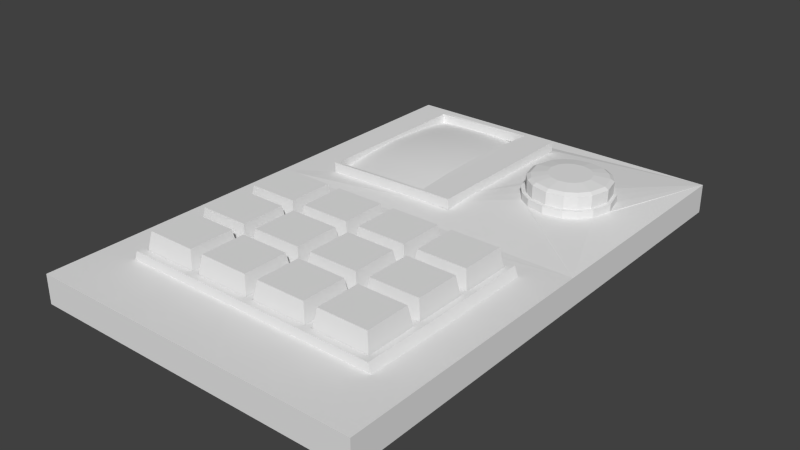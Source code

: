 # Source: panel_1.blend  (saved by Blender 2.76.0; exported with 4.5.12 LTS)
import bpy
from mathutils import Matrix  # noqa: F401  (used for matrix-valued properties, if any)

bpy.ops.wm.read_factory_settings(use_empty=True)
scene = bpy.context.scene
scene.name = 'Scene'

# ---- collections
col_collection_1 = bpy.data.collections.new('Collection 1'); scene.collection.children.link(col_collection_1)

# ---- world
world_world = bpy.data.worlds.new('World'); scene.world = world_world
world_world.color = (0.05088, 0.05088, 0.05088)
world_world.use_sun_shadow = False
world_world.sun_shadow_jitter_overblur = 0.0
world_world.cycles.sampling_method = 'MANUAL'
world_world.cycles.sample_map_resolution = 256

# ---- meshes
me_vert_014 = bpy.data.meshes.new('Vert.014')
me_vert_014.from_pydata([(1.372, 2.483, 0.1432), (1.372, 2.129, 0.1432), (1.696, 2.128, 0.139), (1.696, 2.484, 0.139), (1.324, 2.19, 0.1438), (1.294, 2.306, 0.1443), (1.324, 2.422, 0.1438), (1.634, 2.525, 0.1398), (1.534, 2.546, 0.1412), (1.434, 2.524, 0.1424), (1.434, 2.088, 0.1424), (1.534, 2.066, 0.1412), (1.634, 2.088, 0.1398), (1.744, 2.19, 0.1384), (1.774, 2.306, 0.138), (1.744, 2.422, 0.1384), (1.698, 2.484, 0.3247), (1.747, 2.422, 0.324), (1.326, 2.422, 0.3295), (1.375, 2.483, 0.3289), (1.437, 2.524, 0.3281), (1.698, 2.128, 0.3247), (1.636, 2.088, 0.3255), (1.375, 2.129, 0.3289), (1.326, 2.19, 0.3295), (1.297, 2.306, 0.33), (1.636, 2.525, 0.3255), (1.537, 2.546, 0.3269), (1.437, 2.088, 0.3281), (1.537, 2.066, 0.3269), (1.747, 2.19, 0.324), (1.777, 2.306, 0.3237), (1.683, 2.467, 0.3388), (1.727, 2.411, 0.3382), (1.346, 2.411, 0.3431), (1.39, 2.467, 0.3426), (1.446, 2.504, 0.3418), (1.683, 2.145, 0.3388), (1.627, 2.108, 0.3395), (1.39, 2.146, 0.3426), (1.346, 2.201, 0.3431), (1.32, 2.306, 0.3435), (1.627, 2.504, 0.3395), (1.537, 2.523, 0.3407), (1.446, 2.108, 0.3418), (1.537, 2.089, 0.3407), (1.727, 2.201, 0.3382), (1.754, 2.306, 0.3379), (1.621, 2.399, 0.3533), (1.646, 2.367, 0.3529), (1.427, 2.366, 0.3558), (1.453, 2.398, 0.3555), (1.485, 2.42, 0.355), (1.621, 2.214, 0.3533), (1.589, 2.192, 0.3537), (1.453, 2.214, 0.3555), (1.427, 2.246, 0.3558), (1.412, 2.306, 0.356), (1.589, 2.42, 0.3537), (1.537, 2.431, 0.3544), (1.485, 2.192, 0.355), (1.537, 2.181, 0.3544), (1.646, 2.246, 0.3529), (1.662, 2.306, 0.3528)], [], [(0, 9, 8, 7, 3, 15, 14, 13, 2, 12, 11, 10, 1, 4, 5, 6), (28, 29, 45, 44), (11, 12, 22, 29), (5, 4, 24, 25), (2, 13, 30, 21), (6, 5, 25, 18), (13, 14, 31, 30), (3, 7, 26, 16), (15, 3, 16, 17), (14, 15, 17, 31), (7, 8, 27, 26), (0, 6, 18, 19), (8, 9, 20, 27), (9, 0, 19, 20), (1, 10, 28, 23), (12, 2, 21, 22), (10, 11, 29, 28), (4, 1, 23, 24), (35, 34, 50, 51), (24, 23, 39, 40), (29, 22, 38, 45), (25, 24, 40, 41), (21, 30, 46, 37), (18, 25, 41, 34), (30, 31, 47, 46), (16, 26, 42, 32), (17, 16, 32, 33), (31, 17, 33, 47), (26, 27, 43, 42), (19, 18, 34, 35), (27, 20, 36, 43), (20, 19, 35, 36), (23, 28, 44, 39), (22, 21, 37, 38), (51, 50, 57, 56, 55, 60, 61, 54, 53, 62, 63, 49, 48, 58, 59, 52), (43, 36, 52, 59), (36, 35, 51, 52), (39, 44, 60, 55), (38, 37, 53, 54), (44, 45, 61, 60), (40, 39, 55, 56), (45, 38, 54, 61), (41, 40, 56, 57), (37, 46, 62, 53), (34, 41, 57, 50), (46, 47, 63, 62), (32, 42, 58, 48), (33, 32, 48, 49), (47, 33, 49, 63), (42, 43, 59, 58)])
me_vert_014.use_remesh_preserve_volume = False
me_vert_014.use_remesh_preserve_attributes = False
me_vert_014.use_mirror_vertex_groups = False
me_vert_014.update()
me_vert_001 = bpy.data.meshes.new('Vert.001')
me_vert_001.from_pydata([(0.3525, -0.523, -0.02657), (0.3521, 0.523, -0.02657), (-0.313, 0.523, -0.02657), (-0.313, -0.523, -0.02657), (0.3272, 0.2615, 0.001854), (0.313, 0.0, 0.01339), (0.3274, -0.2615, 0.001854), (-0.1565, 0.523, -0.018), (0.008174, 0.523, -0.01477), (0.1844, 0.523, -0.018), (-0.313, -0.2615, 0.001854), (-0.313, -2.384e-07, 0.01339), (-0.313, 0.2615, 0.001854), (0.1847, -0.523, -0.018), (0.008261, -0.523, -0.01477), (-0.1565, -0.523, -0.018), (0.1654, -0.2615, 0.01424), (0.0006501, -0.2615, 0.01828), (-0.1565, -0.2615, 0.01424), (0.1565, 0.0, 0.0254), (0.0, 0.0, 0.02927), (-0.1565, 0.0, 0.0254), (0.1653, 0.2615, 0.01424), (0.0006432, 0.2615, 0.01828), (-0.1565, 0.2615, 0.01424)], [], [(24, 7, 2, 12), (15, 18, 10, 3), (18, 21, 11, 10), (21, 24, 12, 11), (0, 6, 16, 13), (13, 16, 17, 14), (14, 17, 18, 15), (6, 5, 19, 16), (16, 19, 20, 17), (17, 20, 21, 18), (5, 4, 22, 19), (19, 22, 23, 20), (20, 23, 24, 21), (4, 1, 9, 22), (22, 9, 8, 23), (23, 8, 7, 24)])
me_vert_001.polygons.foreach_set('use_smooth', [True] * 16)
me_vert_001.use_remesh_preserve_volume = False
me_vert_001.use_remesh_preserve_attributes = False
me_vert_001.use_mirror_vertex_groups = False
me_vert_001.update()
me_button = bpy.data.meshes.new('button')
me_button.from_pydata([(0.1704, -0.1552, -0.9541), (-0.1704, -0.1552, -0.9541), (0.1704, 0.1552, -0.9541), (-0.1704, 0.1552, -0.9541), (0.1462, -0.1331, -0.8122), (-0.1462, -0.1331, -0.8122), (-0.1462, 0.1331, -0.8122), (0.1462, 0.1331, -0.8122)], [], [(0, 1, 3, 2), (4, 7, 6, 5), (0, 2, 7, 4), (1, 0, 4, 5), (3, 1, 5, 6), (2, 3, 6, 7)])
me_button.use_remesh_preserve_volume = False
me_button.use_remesh_preserve_attributes = False
me_button.use_mirror_vertex_groups = False
me_button.update()
me_vert_002 = bpy.data.meshes.new('Vert.002')
me_vert_002.from_pydata([(2.0, 0.0, 0.0), (2.0, 3.0, 0.0), (0.001929, 2.998, 0.0005657), (0.0, 0.0, 0.0), (1.735, 1.069, 0.2258), (1.372, 2.129, 0.2537), (0.2647, 2.819, 0.1721), (1.735, 1.105, 0.2258), (2.0, 1.843, 0.0), (0.00451, 1.847, 0.001322), (0.2647, 1.793, 0.1721), (0.0, 0.0, 0.1721), (2.0, 0.0, 0.1721), (1.355, 2.113, 0.2536), (1.77, 0.7406, 0.2258), (1.735, 0.7225, 0.2258), (1.735, 0.7587, 0.2258), (1.359, 0.412, 0.2258), (1.394, 0.412, 0.2258), (1.376, 0.3725, 0.2258), (1.0, 0.3725, 0.2258), (0.9823, 0.412, 0.2258), (1.018, 0.412, 0.2258), (0.6238, 0.3725, 0.2258), (0.6061, 0.412, 0.2258), (0.6414, 0.412, 0.2258), (0.2652, 0.7587, 0.2258), (0.2652, 0.7225, 0.2258), (0.2299, 0.7406, 0.2258), (0.2299, 1.087, 0.2258), (0.2652, 1.105, 0.2258), (0.2652, 1.069, 0.2258), (1.735, 0.412, 0.1721), (1.784, 0.3725, 0.1721), (0.2652, 0.412, 0.1721), (0.2159, 0.3725, 0.1721), (0.266, 1.418, 0.1721), (0.2187, 1.461, 0.1721), (0.2652, 1.105, 0.1721), (0.2102, 1.087, 0.1721), (0.2652, 1.069, 0.1721), (0.2652, 0.7225, 0.1721), (0.2652, 0.7587, 0.1721), (0.2102, 0.7406, 0.1721), (0.6061, 0.412, 0.1721), (0.6142, 0.3725, 0.1721), (0.6414, 0.412, 0.1721), (0.9823, 0.412, 0.1721), (1.0, 0.3725, 0.1721), (1.018, 0.412, 0.1721), (1.394, 0.412, 0.1721), (1.359, 0.412, 0.1721), (1.386, 0.3725, 0.1721), (1.735, 0.7225, 0.1721), (1.79, 0.7406, 0.1721), (1.735, 0.7587, 0.1721), (1.735, 1.069, 0.1721), (1.79, 1.087, 0.1721), (1.735, 1.105, 0.1721), (1.735, 1.416, 0.1721), (1.784, 1.455, 0.1721), (1.394, 0.7587, 0.1721), (1.359, 0.7587, 0.1721), (1.359, 0.7225, 0.1721), (1.394, 0.7225, 0.1721), (1.018, 0.7587, 0.1721), (0.9823, 0.7587, 0.1721), (0.9823, 0.7225, 0.1721), (1.018, 0.7225, 0.1721), (0.6061, 0.7587, 0.1721), (0.6061, 0.7225, 0.1721), (0.6414, 0.7225, 0.1721), (0.6414, 0.7587, 0.1721), (1.394, 1.105, 0.1721), (1.359, 1.105, 0.1721), (1.359, 1.069, 0.1721), (1.394, 1.069, 0.1721), (1.018, 1.105, 0.1721), (0.9823, 1.105, 0.1721), (0.9823, 1.069, 0.1721), (1.018, 1.069, 0.1721), (0.6061, 1.105, 0.1721), (0.6061, 1.069, 0.1721), (0.6414, 1.069, 0.1721), (0.6414, 1.105, 0.1721), (1.394, 1.416, 0.1721), (1.386, 1.455, 0.1721), (1.359, 1.416, 0.1721), (1.019, 1.417, 0.1724), (1.003, 1.46, 0.1735), (0.9838, 1.418, 0.1725), (0.6061, 1.418, 0.1721), (0.6413, 1.418, 0.1721), (0.614, 1.461, 0.1721), (1.77, 1.087, 0.2258), (1.394, 0.7225, 0.2258), (1.394, 0.7587, 0.2258), (1.359, 0.7587, 0.2258), (1.359, 0.7225, 0.2258), (1.018, 0.7225, 0.2258), (1.018, 0.7587, 0.2258), (0.9823, 0.7587, 0.2258), (0.9823, 0.7225, 0.2258), (0.6414, 0.7587, 0.2258), (0.6061, 0.7587, 0.2258), (0.6061, 0.7225, 0.2258), (0.6414, 0.7225, 0.2258), (1.394, 1.069, 0.2258), (1.394, 1.105, 0.2258), (1.359, 1.105, 0.2258), (1.359, 1.069, 0.2258), (1.018, 1.069, 0.2258), (1.018, 1.105, 0.2258), (0.9823, 1.105, 0.2258), (0.9823, 1.069, 0.2258), (0.6414, 1.105, 0.2258), (0.6061, 1.105, 0.2258), (0.6061, 1.069, 0.2258), (0.6414, 1.069, 0.2258), (1.359, 1.416, 0.2258), (1.394, 1.416, 0.2258), (1.376, 1.455, 0.2258), (0.9837, 1.418, 0.2262), (1.019, 1.417, 0.2261), (1.002, 1.46, 0.227), (0.6235, 1.461, 0.2255), (0.6061, 1.418, 0.2257), (0.6413, 1.418, 0.2257), (0.2354, 0.3725, 0.2258), (0.2652, 0.412, 0.2258), (1.765, 0.3725, 0.2258), (1.735, 0.412, 0.2258), (0.2659, 1.418, 0.2257), (0.238, 1.461, 0.2255), (1.764, 1.455, 0.2258), (1.735, 1.416, 0.2258), (1.696, 2.128, 0.2495), (1.709, 2.11, 0.249), (0.005027, 2.994, 0.1721), (0.005027, 1.618, 0.1721), (0.908, 1.811, 0.1861), (0.9259, 1.793, 0.1861), (0.9259, 2.819, 0.1861), (0.908, 2.802, 0.1861), (0.2647, 2.819, 0.1721), (0.2823, 2.802, 0.1721), (0.2647, 1.793, 0.1721), (0.2823, 1.811, 0.1721), (0.8842, 2.554, 0.1861), (0.8754, 2.306, 0.1861), (0.8842, 2.058, 0.1861), (0.4306, 2.802, 0.1721), (0.5828, 2.802, 0.174), (0.7478, 2.802, 0.1817), (0.2823, 2.058, 0.1721), (0.2823, 2.306, 0.1721), (0.2823, 2.554, 0.1721), (0.7478, 1.811, 0.1817), (0.5828, 1.811, 0.174), (0.4306, 1.811, 0.1721), (0.9071, 1.809, 0.2479), (0.925, 1.791, 0.2479), (0.925, 2.821, 0.2479), (0.9071, 2.803, 0.2479), (0.8845, 2.057, 0.2479), (0.2636, 2.821, 0.2331), (0.2812, 2.803, 0.2331), (0.747, 2.803, 0.2432), (0.2636, 1.791, 0.2331), (0.2812, 1.809, 0.2331), (0.2812, 2.555, 0.2331), (0.43, 1.809, 0.2331), (0.8845, 2.555, 0.2479), (0.8764, 2.306, 0.2479), (0.43, 2.803, 0.2331), (0.5824, 2.803, 0.2351), (0.2812, 2.057, 0.2331), (0.2812, 2.306, 0.2331), (0.747, 1.809, 0.2432), (0.5824, 1.809, 0.2351), (1.096, 1.793, 0.1886), (1.096, 2.819, 0.1886), (1.095, 1.791, 0.2505), (1.095, 2.821, 0.2505), (2.0, 1.612, 0.1721), (2.0, 3.0, 0.1721), (0.9259, 1.793, 0.1861), (0.9259, 2.819, 0.1861), (1.644, 2.067, 0.2501), (1.634, 2.088, 0.2503), (1.426, 2.546, 0.2529), (1.434, 2.524, 0.2529), (1.355, 2.499, 0.2536), (1.372, 2.483, 0.2537), (1.324, 2.422, 0.2543), (1.303, 2.433, 0.2544), (1.696, 2.484, 0.2495), (1.709, 2.502, 0.249), (1.765, 2.431, 0.2484), (1.744, 2.422, 0.2488), (1.372, 2.483, 0.2096), (1.355, 2.499, 0.2094), (1.372, 2.129, 0.2096), (1.355, 2.113, 0.2094), (1.696, 2.128, 0.2054), (1.709, 2.11, 0.2048), (1.696, 2.484, 0.2054), (1.709, 2.502, 0.2048), (1.324, 2.19, 0.2102), (1.303, 2.179, 0.2103), (1.294, 2.306, 0.2107), (1.271, 2.306, 0.2108), (1.324, 2.422, 0.2102), (1.303, 2.433, 0.2103), (1.634, 2.525, 0.2062), (1.644, 2.545, 0.2059), (1.534, 2.546, 0.2076), (1.534, 2.569, 0.2074), (1.434, 2.524, 0.2088), (1.426, 2.546, 0.2088), (1.434, 2.088, 0.2088), (1.426, 2.066, 0.2088), (1.534, 2.066, 0.2076), (1.534, 2.043, 0.2074), (1.634, 2.088, 0.2062), (1.644, 2.067, 0.2059), (1.744, 2.19, 0.2048), (1.765, 2.181, 0.2043), (1.774, 2.306, 0.2044), (1.797, 2.306, 0.2039), (1.744, 2.422, 0.2048), (1.765, 2.431, 0.2043), (1.324, 2.19, 0.2543), (1.303, 2.179, 0.2544), (1.294, 2.306, 0.2548), (1.271, 2.306, 0.2549), (1.644, 2.545, 0.2501), (1.634, 2.525, 0.2503), (1.534, 2.569, 0.2516), (1.534, 2.546, 0.2517), (1.426, 2.066, 0.2529), (1.434, 2.088, 0.2529), (1.534, 2.043, 0.2516), (1.534, 2.066, 0.2517), (1.765, 2.181, 0.2484), (1.744, 2.19, 0.2488), (1.797, 2.306, 0.2481), (1.774, 2.306, 0.2485)], [], [(8, 9, 2, 1), (186, 187, 142, 141), (9, 139, 138, 2), (8, 184, 12, 0), (0, 12, 11, 3), (2, 138, 185, 1), (1, 185, 184, 8), (3, 11, 139, 9), (0, 3, 9, 8), (32, 53, 64, 50), (184, 60, 57, 54, 33, 12), (69, 82, 40, 42), (44, 70, 41, 34), (81, 91, 36, 38), (47, 67, 71, 46), (139, 37, 93, 89, 86, 60, 184), (11, 35, 43, 39, 37, 139), (55, 56, 76, 61), (51, 63, 68, 49), (58, 59, 85, 73), (66, 79, 83, 72), (74, 87, 88, 77), (62, 75, 80, 65), (78, 90, 92, 84), (30, 29, 31), (58, 73, 108, 7), (87, 74, 109, 119), (37, 39, 29, 133), (40, 82, 117, 31), (72, 83, 118, 103), (81, 38, 30, 116), (82, 69, 104, 117), (32, 50, 18, 131), (71, 67, 102, 106), (65, 80, 111, 100), (66, 72, 103, 101), (79, 66, 101, 114), (52, 33, 130, 19), (68, 63, 98, 99), (61, 76, 107, 96), (34, 41, 27, 129), (62, 65, 100, 97), (75, 62, 97, 110), (64, 53, 15, 95), (46, 71, 106, 25), (43, 35, 128, 28), (55, 61, 96, 16), (70, 44, 24, 105), (41, 70, 105, 27), (49, 68, 99, 22), (69, 42, 26, 104), (67, 47, 21, 102), (59, 58, 7, 135), (50, 64, 95, 18), (63, 51, 17, 98), (57, 60, 134, 94), (92, 90, 122, 127), (56, 55, 16, 4), (89, 93, 125, 124), (54, 57, 94, 14), (88, 87, 119, 123), (53, 32, 131, 15), (86, 89, 124, 121), (33, 54, 14, 130), (85, 59, 135, 120), (51, 49, 22, 17), (60, 86, 121, 134), (48, 52, 19, 20), (36, 91, 126, 132), (47, 46, 25, 21), (93, 37, 133, 125), (45, 48, 20, 23), (33, 52, 48, 45, 35, 11, 12), (27, 26, 28), (24, 23, 25), (21, 20, 22), (18, 17, 19), (15, 14, 16), (4, 94, 7), (96, 97, 98, 95), (100, 101, 102, 99), (104, 105, 106, 103), (108, 109, 110, 107), (112, 113, 114, 111), (116, 117, 118, 115), (120, 121, 119), (123, 124, 122), (126, 127, 125), (28, 128, 129, 27), (19, 130, 131, 18), (133, 29, 30, 132), (29, 28, 26, 31), (128, 23, 24, 129), (23, 20, 21, 25), (20, 19, 17, 22), (130, 14, 15, 131), (14, 94, 4, 16), (94, 134, 135, 7), (104, 26, 27, 105), (16, 96, 95, 15), (97, 100, 99, 98), (101, 103, 106, 102), (116, 30, 31, 117), (7, 108, 107, 4), (109, 112, 111, 110), (113, 115, 118, 114), (125, 133, 132, 126), (134, 121, 120, 135), (121, 124, 123, 119), (124, 125, 127, 122), (98, 17, 18, 95), (102, 21, 22, 99), (105, 24, 25, 106), (110, 97, 96, 107), (114, 101, 100, 111), (117, 104, 103, 118), (119, 109, 108, 120), (122, 113, 112, 123), (126, 116, 115, 127), (38, 36, 132, 30), (73, 85, 120, 108), (76, 56, 4, 107), (39, 43, 28, 29), (90, 78, 113, 122), (74, 77, 112, 109), (42, 40, 31, 26), (77, 88, 123, 112), (80, 75, 110, 111), (35, 45, 23, 128), (91, 81, 116, 126), (78, 84, 115, 113), (44, 34, 129, 24), (84, 92, 127, 115), (83, 79, 114, 118), (201, 219, 217, 215, 207, 185, 187), (6, 187, 185, 138), (10, 6, 138, 139), (186, 10, 139, 184), (10, 186, 141, 146), (6, 10, 146, 144), (187, 6, 144, 142), (153, 143, 163, 167), (151, 152, 175, 174), (158, 159, 171, 179), (145, 151, 174, 166), (161, 162, 163, 172, 173, 164, 160), (162, 165, 166, 174, 175, 167, 163), (165, 168, 169, 176, 177, 170, 166), (160, 178, 179, 171, 169, 168, 161), (152, 153, 167, 175), (144, 146, 168, 165), (147, 154, 176, 169), (154, 155, 177, 176), (141, 142, 181, 180), (143, 148, 172, 163), (156, 145, 166, 170), (155, 156, 170, 177), (148, 149, 173, 172), (159, 147, 169, 171), (140, 157, 178, 160), (150, 140, 160, 164), (149, 150, 164, 173), (146, 141, 161, 168), (157, 158, 179, 178), (142, 144, 165, 162), (180, 181, 183, 182), (161, 141, 180, 182), (162, 161, 182, 183), (142, 162, 183, 181), (198, 197, 196, 199), (205, 225, 223, 221, 203, 186, 184), (203, 209, 211, 213, 201, 187, 186), (207, 231, 229, 227, 205, 184, 185), (210, 212, 194, 234), (221, 223, 242, 240), (211, 209, 233, 235), (220, 202, 5, 241), (201, 213, 195, 192), (230, 228, 247, 199), (229, 231, 198, 246), (208, 210, 234, 232), (203, 221, 240, 13), (212, 200, 193, 194), (228, 226, 245, 247), (209, 203, 13, 233), (218, 216, 239, 191), (217, 219, 190, 238), (206, 230, 199, 196), (227, 229, 246, 244), (200, 212, 210, 208, 202, 220, 222, 224, 204, 226, 228, 230, 206, 214, 216, 218), (194, 193, 192, 195), (190, 192, 193, 191), (188, 137, 136, 189), (5, 232, 233, 13), (232, 234, 235, 233), (234, 194, 195, 235), (197, 236, 237, 196), (236, 238, 239, 237), (238, 190, 191, 239), (13, 240, 241, 5), (240, 242, 243, 241), (242, 188, 189, 243), (137, 244, 245, 136), (244, 246, 247, 245), (246, 198, 199, 247), (219, 201, 192, 190), (213, 211, 235, 195), (200, 218, 191, 193), (222, 220, 241, 243), (207, 215, 236, 197), (223, 225, 188, 242), (225, 205, 137, 188), (224, 222, 243, 189), (214, 206, 196, 237), (205, 227, 244, 137), (215, 217, 238, 236), (204, 224, 189, 136), (231, 207, 197, 198), (226, 204, 136, 245), (216, 214, 237, 239), (202, 208, 232, 5)])
me_vert_002.use_remesh_preserve_volume = False
me_vert_002.use_remesh_preserve_attributes = False
me_vert_002.use_mirror_vertex_groups = False
me_vert_002.update()

# ---- objects
ob_vert_002 = bpy.data.objects.new('Vert.002', me_vert_014)
ob_vert_001 = bpy.data.objects.new('Vert.001', me_vert_001)
ob_button = bpy.data.objects.new('button', me_button)
ob_button_011 = bpy.data.objects.new('button.011', me_button)
ob_button_010 = bpy.data.objects.new('button.010', me_button)
ob_button_009 = bpy.data.objects.new('button.009', me_button)
ob_button_008 = bpy.data.objects.new('button.008', me_button)
ob_button_007 = bpy.data.objects.new('button.007', me_button)
ob_button_006 = bpy.data.objects.new('button.006', me_button)
ob_button_005 = bpy.data.objects.new('button.005', me_button)
ob_button_004 = bpy.data.objects.new('button.004', me_button)
ob_button_001 = bpy.data.objects.new('button.001', me_button)
ob_button_003 = bpy.data.objects.new('button.003', me_button)
ob_vert_000 = bpy.data.objects.new('Vert.000', me_vert_002)
ob_button_002 = bpy.data.objects.new('button.002', me_button)

# ---- transforms, parenting, visibility, modifiers, constraints
ob_vert_002.location = (0.0, 0.0, 0.0)
ob_vert_002.lineart.crease_threshold = 0.0
ob_vert_001.location = (0.5784, 2.306, 0.1992)
ob_vert_001.scale = (0.9549, 0.9549, 0.9549)
ob_vert_001.lineart.crease_threshold = 0.0
ob_button.location = (1.188, 1.261, 1.143)
ob_button.lineart.crease_threshold = 0.0
ob_button_011.location = (0.8119, 0.9139, 1.143)
ob_button_011.lineart.crease_threshold = 0.0
ob_button_010.location = (1.188, 0.9139, 1.143)
ob_button_010.lineart.crease_threshold = 0.0
ob_button_009.location = (1.564, 1.261, 1.143)
ob_button_009.lineart.crease_threshold = 0.0
ob_button_008.location = (1.564, 0.9139, 1.143)
ob_button_008.lineart.crease_threshold = 0.0
ob_button_007.location = (1.188, 0.5673, 1.143)
ob_button_007.lineart.crease_threshold = 0.0
ob_button_006.location = (0.8119, 0.5673, 1.143)
ob_button_006.lineart.crease_threshold = 0.0
ob_button_005.location = (0.4356, 0.9139, 1.143)
ob_button_005.lineart.crease_threshold = 0.0
ob_button_004.location = (0.4356, 1.261, 1.143)
ob_button_004.lineart.crease_threshold = 0.0
ob_button_001.location = (0.4356, 0.5673, 1.143)
ob_button_001.lineart.crease_threshold = 0.0
ob_button_003.location = (1.564, 0.5673, 1.143)
ob_button_003.lineart.crease_threshold = 0.0
ob_vert_000.location = (0.0, 0.0, 0.0)
ob_vert_000.lineart.crease_threshold = 0.0
ob_button_002.location = (0.8119, 1.261, 1.143)
ob_button_002.lineart.crease_threshold = 0.0

# ---- collection membership
col_collection_1.objects.link(ob_vert_002)
col_collection_1.objects.link(ob_vert_001)
col_collection_1.objects.link(ob_button)
col_collection_1.objects.link(ob_button_011)
col_collection_1.objects.link(ob_button_010)
col_collection_1.objects.link(ob_button_009)
col_collection_1.objects.link(ob_button_008)
col_collection_1.objects.link(ob_button_007)
col_collection_1.objects.link(ob_button_006)
col_collection_1.objects.link(ob_button_005)
col_collection_1.objects.link(ob_button_004)
col_collection_1.objects.link(ob_button_001)
col_collection_1.objects.link(ob_button_003)
col_collection_1.objects.link(ob_vert_000)
col_collection_1.objects.link(ob_button_002)

# ---- scene / render settings (as saved in the file)
scene.frame_start = 1; scene.frame_end = 250; scene.frame_set(1)
scene.render.engine = 'BLENDER_EEVEE_NEXT'
scene.render.resolution_percentage = 50
scene.render.dither_intensity = 0.0
scene.cycles.use_denoising = False
scene.cycles.samples = 10
scene.cycles.sampling_pattern = 'TABULATED_SOBOL'
scene.cycles.light_sampling_threshold = 0.0
scene.cycles.use_adaptive_sampling = False
scene.cycles.use_light_tree = False
scene.cycles.blur_glossy = 0.0
scene.cycles.pixel_filter_type = 'GAUSSIAN'
scene.cycles.sample_clamp_indirect = 0.0
scene.view_settings.view_transform = 'Standard'
bpy.context.view_layer.update()

# ---- added for rendering (the .blend has no active camera and no usable light): camera, sun
cam_auto = bpy.data.cameras.new('AutoCamera')
cam_auto.lens = 50.0
cam_auto.sensor_width = 36.0
cam_auto.clip_end = 1000.0
ob_auto_camera = bpy.data.objects.new('AutoCamera', cam_auto)
scene.collection.objects.link(ob_auto_camera)
ob_auto_camera.location = (4.35217, -2.5226, 2.85974)
ob_auto_camera.rotation_euler = (1.09748, -7.21219e-08, 0.694738)
scene.camera = ob_auto_camera
light_auto_sun = bpy.data.lights.new('AutoSun', 'SUN')
light_auto_sun.energy = 3.0
light_auto_sun.angle = 0.0523599
ob_auto_sun = bpy.data.objects.new('AutoSun', light_auto_sun)
scene.collection.objects.link(ob_auto_sun)
ob_auto_sun.rotation_euler = (0.872665, 0.174533, 0.523599)
bpy.context.view_layer.update()
